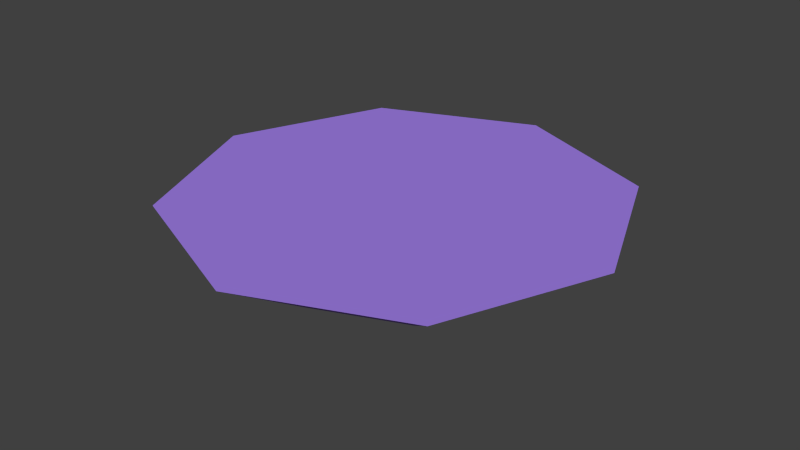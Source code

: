 # Source: plateform8.blend  (saved by Blender 2.70.0; exported with 4.5.12 LTS)
import bpy
from mathutils import Matrix  # noqa: F401  (used for matrix-valued properties, if any)

bpy.ops.wm.read_factory_settings(use_empty=True)
scene = bpy.context.scene
scene.name = 'Scene'

# ---- collections
col_collection_1 = bpy.data.collections.new('Collection 1'); scene.collection.children.link(col_collection_1)

# ---- materials (node trees are filled in below, after node groups)
mat_material_001 = bpy.data.materials.new('Material.001')
mat_material_001.alpha_threshold = 0.0
mat_material_001.use_transparent_shadow = False
mat_material_001.preview_render_type = 'CUBE'
mat_material_001.diffuse_color = (0.3515, 0.2125, 0.8, 1.0)
mat_material_001.specular_color = (1.0, 0.5835, 0.8598)
mat_material_001.roughness = 0.5
mat_material_001.specular_intensity = 0.2252
mat_material_001.line_color = (0.0, 0.0, 0.0, 1.0)

# ---- material node trees

# ---- world
world_world = bpy.data.worlds.new('World'); scene.world = world_world
world_world.color = (0.05088, 0.05088, 0.05088)
world_world.use_sun_shadow = False
world_world.sun_shadow_jitter_overblur = 0.0
world_world.cycles.sampling_method = 'MANUAL'
world_world.cycles.sample_map_resolution = 256

# ---- meshes
me_cylinder = bpy.data.meshes.new('Cylinder')
me_cylinder.from_pydata([(-3.219e-09, 0.568, 0.004737), (0.0, 1.0, 0.2736), (0.4016, 0.4016, 0.004737), (0.7071, 0.7071, 0.2736), (0.568, -2.483e-08, 0.004737), (1.0, -4.371e-08, 0.2736), (0.4016, -0.4016, 0.004737), (0.7071, -0.7071, 0.2736), (-5.287e-08, -0.568, 0.004737), (-8.742e-08, -1.0, 0.2736), (-0.4016, -0.4016, 0.004737), (-0.7071, -0.7071, 0.2736), (-0.568, 6.773e-09, 0.004737), (-1.0, 1.192e-08, 0.2736), (-0.4016, 0.4016, 0.004737), (-0.7071, 0.7071, 0.2736)], [], [(0, 1, 3, 2), (2, 3, 5, 4), (4, 5, 7, 6), (6, 7, 9, 8), (8, 9, 11, 10), (10, 11, 13, 12), (3, 1, 15, 13, 11, 9, 7, 5), (14, 15, 1, 0), (12, 13, 15, 14), (0, 2, 4, 6, 8, 10, 12, 14)])
me_cylinder.materials.append(mat_material_001)
me_cylinder.use_remesh_preserve_volume = False
me_cylinder.use_remesh_preserve_attributes = False
me_cylinder.use_mirror_vertex_groups = False
me_cylinder.update()

# ---- objects
ob_cylinder = bpy.data.objects.new('Cylinder', me_cylinder)

# ---- transforms, parenting, visibility, modifiers, constraints
ob_cylinder.location = (0.0, 0.0, 0.0)
ob_cylinder.lineart.crease_threshold = 0.0

# ---- collection membership
col_collection_1.objects.link(ob_cylinder)

# ---- scene / render settings (as saved in the file)
scene.frame_start = 1; scene.frame_end = 250; scene.frame_set(1)
scene.render.engine = 'BLENDER_EEVEE_NEXT'
scene.render.resolution_percentage = 50
scene.render.dither_intensity = 0.0
scene.cycles.use_denoising = False
scene.cycles.samples = 10
scene.cycles.sampling_pattern = 'TABULATED_SOBOL'
scene.cycles.light_sampling_threshold = 0.0
scene.cycles.use_adaptive_sampling = False
scene.cycles.use_light_tree = False
scene.cycles.blur_glossy = 0.0
scene.cycles.volume_bounces = 1
scene.cycles.pixel_filter_type = 'GAUSSIAN'
scene.cycles.sample_clamp_indirect = 0.0
scene.view_settings.view_transform = 'Standard'
bpy.context.view_layer.update()

# ---- added for rendering (the .blend has no active camera and no usable light): camera, sun
cam_auto = bpy.data.cameras.new('AutoCamera')
cam_auto.lens = 50.0
cam_auto.sensor_width = 36.0
cam_auto.clip_end = 1000.0
ob_auto_camera = bpy.data.objects.new('AutoCamera', cam_auto)
scene.collection.objects.link(ob_auto_camera)
ob_auto_camera.location = (2.62873, -3.15448, 2.24218)
ob_auto_camera.rotation_euler = (1.09748, -7.21219e-08, 0.694738)
scene.camera = ob_auto_camera
light_auto_sun = bpy.data.lights.new('AutoSun', 'SUN')
light_auto_sun.energy = 3.0
light_auto_sun.angle = 0.0523599
ob_auto_sun = bpy.data.objects.new('AutoSun', light_auto_sun)
scene.collection.objects.link(ob_auto_sun)
ob_auto_sun.rotation_euler = (0.872665, 0.174533, 0.523599)
bpy.context.view_layer.update()
